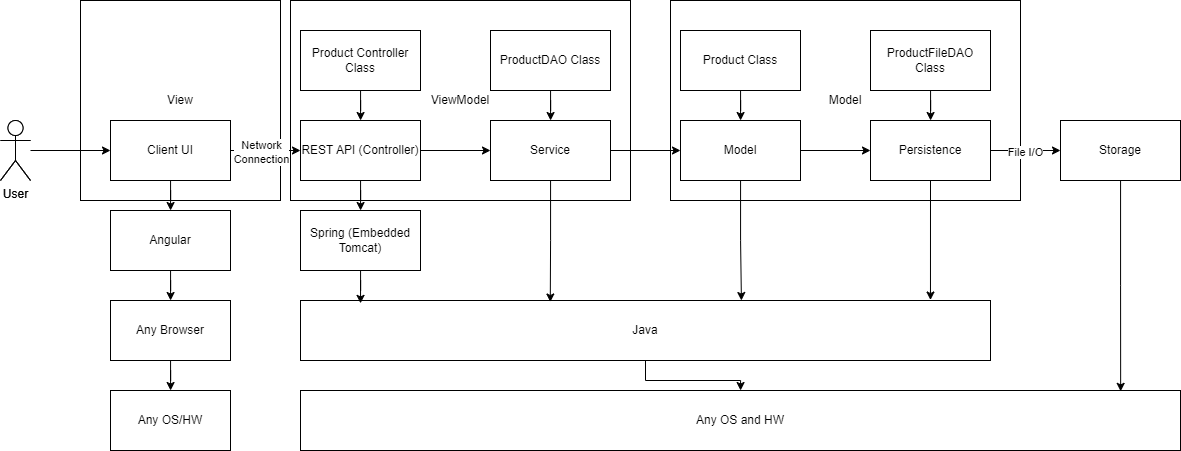

The diagram above was exported from draw.io. Its source (the exported page's mxGraphModel, read from the mxfile embedded in the PNG):
<mxGraphModel dx="2013" dy="1008" grid="1" gridSize="10" guides="1" tooltips="1" connect="1" arrows="1" fold="1" page="1" pageScale="1" pageWidth="850" pageHeight="1100" math="0" shadow="0">
  <root>
    <mxCell id="0" />
    <mxCell id="1" parent="0" />
    <mxCell id="Udoo_PiA3mYqDSVVhI0g-31" value="Model" style="rounded=0;whiteSpace=wrap;html=1;" vertex="1" parent="1">
      <mxGeometry x="730" y="180" width="350" height="200" as="geometry" />
    </mxCell>
    <mxCell id="Udoo_PiA3mYqDSVVhI0g-30" value="ViewModel" style="rounded=0;whiteSpace=wrap;html=1;" vertex="1" parent="1">
      <mxGeometry x="350" y="180" width="340" height="200" as="geometry" />
    </mxCell>
    <mxCell id="Udoo_PiA3mYqDSVVhI0g-29" value="View" style="whiteSpace=wrap;html=1;aspect=fixed;" vertex="1" parent="1">
      <mxGeometry x="140" y="180" width="200" height="200" as="geometry" />
    </mxCell>
    <mxCell id="Udoo_PiA3mYqDSVVhI0g-2" value="Client UI" style="rounded=0;whiteSpace=wrap;html=1;" vertex="1" parent="1">
      <mxGeometry x="170" y="300" width="120" height="60" as="geometry" />
    </mxCell>
    <mxCell id="Udoo_PiA3mYqDSVVhI0g-17" style="edgeStyle=orthogonalEdgeStyle;rounded=0;orthogonalLoop=1;jettySize=auto;html=1;" edge="1" parent="1" source="Udoo_PiA3mYqDSVVhI0g-4" target="Udoo_PiA3mYqDSVVhI0g-5">
      <mxGeometry relative="1" as="geometry" />
    </mxCell>
    <mxCell id="Udoo_PiA3mYqDSVVhI0g-4" value="Angular" style="rounded=0;whiteSpace=wrap;html=1;" vertex="1" parent="1">
      <mxGeometry x="170" y="390" width="120" height="60" as="geometry" />
    </mxCell>
    <mxCell id="Udoo_PiA3mYqDSVVhI0g-18" style="edgeStyle=orthogonalEdgeStyle;rounded=0;orthogonalLoop=1;jettySize=auto;html=1;" edge="1" parent="1" source="Udoo_PiA3mYqDSVVhI0g-5" target="Udoo_PiA3mYqDSVVhI0g-6">
      <mxGeometry relative="1" as="geometry" />
    </mxCell>
    <mxCell id="Udoo_PiA3mYqDSVVhI0g-5" value="Any Browser" style="rounded=0;whiteSpace=wrap;html=1;" vertex="1" parent="1">
      <mxGeometry x="170" y="480" width="120" height="60" as="geometry" />
    </mxCell>
    <mxCell id="Udoo_PiA3mYqDSVVhI0g-6" value="Any OS/HW" style="rounded=0;whiteSpace=wrap;html=1;" vertex="1" parent="1">
      <mxGeometry x="170" y="570" width="120" height="60" as="geometry" />
    </mxCell>
    <mxCell id="Udoo_PiA3mYqDSVVhI0g-20" style="edgeStyle=orthogonalEdgeStyle;rounded=0;orthogonalLoop=1;jettySize=auto;html=1;" edge="1" parent="1" source="Udoo_PiA3mYqDSVVhI0g-8" target="Udoo_PiA3mYqDSVVhI0g-9">
      <mxGeometry relative="1" as="geometry" />
    </mxCell>
    <mxCell id="Udoo_PiA3mYqDSVVhI0g-26" style="edgeStyle=orthogonalEdgeStyle;rounded=0;orthogonalLoop=1;jettySize=auto;html=1;" edge="1" parent="1" source="Udoo_PiA3mYqDSVVhI0g-8" target="hN_h7kBFEiUtMXuLd2Xa-1">
      <mxGeometry relative="1" as="geometry" />
    </mxCell>
    <mxCell id="Udoo_PiA3mYqDSVVhI0g-8" value="REST API (Controller)" style="rounded=0;whiteSpace=wrap;html=1;" vertex="1" parent="1">
      <mxGeometry x="360" y="300" width="120" height="60" as="geometry" />
    </mxCell>
    <mxCell id="Udoo_PiA3mYqDSVVhI0g-9" value="Spring (Embedded Tomcat)" style="rounded=0;whiteSpace=wrap;html=1;" vertex="1" parent="1">
      <mxGeometry x="360" y="390" width="120" height="60" as="geometry" />
    </mxCell>
    <mxCell id="Udoo_PiA3mYqDSVVhI0g-12" style="edgeStyle=orthogonalEdgeStyle;rounded=0;orthogonalLoop=1;jettySize=auto;html=1;" edge="1" parent="1" source="Udoo_PiA3mYqDSVVhI0g-10" target="Udoo_PiA3mYqDSVVhI0g-2">
      <mxGeometry relative="1" as="geometry" />
    </mxCell>
    <mxCell id="Udoo_PiA3mYqDSVVhI0g-10" value="User" style="shape=umlActor;verticalLabelPosition=bottom;verticalAlign=top;html=1;outlineConnect=0;" vertex="1" parent="1">
      <mxGeometry x="60" y="300" width="30" height="60" as="geometry" />
    </mxCell>
    <mxCell id="Udoo_PiA3mYqDSVVhI0g-27" style="edgeStyle=orthogonalEdgeStyle;rounded=0;orthogonalLoop=1;jettySize=auto;html=1;" edge="1" parent="1" source="hN_h7kBFEiUtMXuLd2Xa-1" target="hN_h7kBFEiUtMXuLd2Xa-2">
      <mxGeometry relative="1" as="geometry" />
    </mxCell>
    <mxCell id="hN_h7kBFEiUtMXuLd2Xa-1" value="Service" style="rounded=0;whiteSpace=wrap;html=1;" vertex="1" parent="1">
      <mxGeometry x="550" y="300" width="120" height="60" as="geometry" />
    </mxCell>
    <mxCell id="hN_h7kBFEiUtMXuLd2Xa-14" value="" style="edgeStyle=orthogonalEdgeStyle;rounded=0;orthogonalLoop=1;jettySize=auto;html=1;" edge="1" parent="1" source="Udoo_PiA3mYqDSVVhI0g-11" target="Udoo_PiA3mYqDSVVhI0g-23">
      <mxGeometry relative="1" as="geometry" />
    </mxCell>
    <mxCell id="Udoo_PiA3mYqDSVVhI0g-11" value="Java" style="rounded=0;whiteSpace=wrap;html=1;" vertex="1" parent="1">
      <mxGeometry x="360" y="480" width="690" height="60" as="geometry" />
    </mxCell>
    <mxCell id="Udoo_PiA3mYqDSVVhI0g-28" style="edgeStyle=orthogonalEdgeStyle;rounded=0;orthogonalLoop=1;jettySize=auto;html=1;" edge="1" parent="1" source="hN_h7kBFEiUtMXuLd2Xa-2" target="hN_h7kBFEiUtMXuLd2Xa-3">
      <mxGeometry relative="1" as="geometry" />
    </mxCell>
    <mxCell id="hN_h7kBFEiUtMXuLd2Xa-2" value="Model" style="rounded=0;whiteSpace=wrap;html=1;" vertex="1" parent="1">
      <mxGeometry x="740" y="300" width="120" height="60" as="geometry" />
    </mxCell>
    <mxCell id="hN_h7kBFEiUtMXuLd2Xa-6" value="" style="edgeStyle=orthogonalEdgeStyle;rounded=0;orthogonalLoop=1;jettySize=auto;html=1;" edge="1" parent="1" source="hN_h7kBFEiUtMXuLd2Xa-3" target="hN_h7kBFEiUtMXuLd2Xa-4">
      <mxGeometry relative="1" as="geometry" />
    </mxCell>
    <mxCell id="hN_h7kBFEiUtMXuLd2Xa-7" value="File I/O" style="edgeLabel;html=1;align=center;verticalAlign=middle;resizable=0;points=[];" connectable="0" vertex="1" parent="hN_h7kBFEiUtMXuLd2Xa-6">
      <mxGeometry y="-1" relative="1" as="geometry">
        <mxPoint as="offset" />
      </mxGeometry>
    </mxCell>
    <mxCell id="hN_h7kBFEiUtMXuLd2Xa-3" value="Persistence" style="rounded=0;whiteSpace=wrap;html=1;" vertex="1" parent="1">
      <mxGeometry x="930" y="300" width="120" height="60" as="geometry" />
    </mxCell>
    <mxCell id="Udoo_PiA3mYqDSVVhI0g-14" value="User" style="shape=umlActor;verticalLabelPosition=bottom;verticalAlign=top;html=1;outlineConnect=0;" vertex="1" parent="1">
      <mxGeometry x="60" y="300" width="30" height="60" as="geometry" />
    </mxCell>
    <mxCell id="Udoo_PiA3mYqDSVVhI0g-15" value="Client UI" style="rounded=0;whiteSpace=wrap;html=1;" vertex="1" parent="1">
      <mxGeometry x="170" y="300" width="120" height="60" as="geometry" />
    </mxCell>
    <mxCell id="hN_h7kBFEiUtMXuLd2Xa-4" value="Storage" style="rounded=0;whiteSpace=wrap;html=1;" vertex="1" parent="1">
      <mxGeometry x="1120" y="300" width="120" height="60" as="geometry" />
    </mxCell>
    <mxCell id="Udoo_PiA3mYqDSVVhI0g-23" value="Any OS and HW" style="rounded=0;whiteSpace=wrap;html=1;" vertex="1" parent="1">
      <mxGeometry x="360" y="570" width="880" height="60" as="geometry" />
    </mxCell>
    <mxCell id="Udoo_PiA3mYqDSVVhI0g-24" style="edgeStyle=orthogonalEdgeStyle;rounded=0;orthogonalLoop=1;jettySize=auto;html=1;entryX=0.932;entryY=0.014;entryDx=0;entryDy=0;entryPerimeter=0;" edge="1" parent="1" source="hN_h7kBFEiUtMXuLd2Xa-4" target="Udoo_PiA3mYqDSVVhI0g-23">
      <mxGeometry relative="1" as="geometry" />
    </mxCell>
    <mxCell id="Udoo_PiA3mYqDSVVhI0g-19" style="edgeStyle=orthogonalEdgeStyle;rounded=0;orthogonalLoop=1;jettySize=auto;html=1;" edge="1" parent="1" source="Udoo_PiA3mYqDSVVhI0g-15" target="Udoo_PiA3mYqDSVVhI0g-8">
      <mxGeometry relative="1" as="geometry" />
    </mxCell>
    <mxCell id="hN_h7kBFEiUtMXuLd2Xa-10" value="Network&lt;br&gt;Connection" style="edgeLabel;html=1;align=center;verticalAlign=middle;resizable=0;points=[];" connectable="0" vertex="1" parent="Udoo_PiA3mYqDSVVhI0g-19">
      <mxGeometry x="-0.1143" y="-1" relative="1" as="geometry">
        <mxPoint as="offset" />
      </mxGeometry>
    </mxCell>
    <mxCell id="Udoo_PiA3mYqDSVVhI0g-16" style="edgeStyle=orthogonalEdgeStyle;rounded=0;orthogonalLoop=1;jettySize=auto;html=1;" edge="1" parent="1" source="Udoo_PiA3mYqDSVVhI0g-15" target="Udoo_PiA3mYqDSVVhI0g-4">
      <mxGeometry relative="1" as="geometry" />
    </mxCell>
    <mxCell id="Udoo_PiA3mYqDSVVhI0g-25" style="edgeStyle=orthogonalEdgeStyle;rounded=0;orthogonalLoop=1;jettySize=auto;html=1;entryX=0.087;entryY=0.048;entryDx=0;entryDy=0;entryPerimeter=0;" edge="1" parent="1" source="Udoo_PiA3mYqDSVVhI0g-9" target="Udoo_PiA3mYqDSVVhI0g-11">
      <mxGeometry relative="1" as="geometry" />
    </mxCell>
    <mxCell id="hN_h7kBFEiUtMXuLd2Xa-5" style="edgeStyle=orthogonalEdgeStyle;rounded=0;orthogonalLoop=1;jettySize=auto;html=1;exitX=0.5;exitY=1;exitDx=0;exitDy=0;entryX=0.913;entryY=-0.008;entryDx=0;entryDy=0;entryPerimeter=0;" edge="1" parent="1" source="hN_h7kBFEiUtMXuLd2Xa-3" target="Udoo_PiA3mYqDSVVhI0g-11">
      <mxGeometry relative="1" as="geometry" />
    </mxCell>
    <mxCell id="Udoo_PiA3mYqDSVVhI0g-32" style="edgeStyle=orthogonalEdgeStyle;rounded=0;orthogonalLoop=1;jettySize=auto;html=1;entryX=0.362;entryY=0.025;entryDx=0;entryDy=0;entryPerimeter=0;" edge="1" parent="1" source="hN_h7kBFEiUtMXuLd2Xa-1" target="Udoo_PiA3mYqDSVVhI0g-11">
      <mxGeometry relative="1" as="geometry" />
    </mxCell>
    <mxCell id="Udoo_PiA3mYqDSVVhI0g-33" style="edgeStyle=orthogonalEdgeStyle;rounded=0;orthogonalLoop=1;jettySize=auto;html=1;entryX=0.639;entryY=0;entryDx=0;entryDy=0;entryPerimeter=0;" edge="1" parent="1" source="hN_h7kBFEiUtMXuLd2Xa-2" target="Udoo_PiA3mYqDSVVhI0g-11">
      <mxGeometry relative="1" as="geometry" />
    </mxCell>
    <mxCell id="hQLuKz7VMo1Rqbe6zdHy-2" value="" style="edgeStyle=orthogonalEdgeStyle;rounded=0;orthogonalLoop=1;jettySize=auto;html=1;" edge="1" parent="1" source="hQLuKz7VMo1Rqbe6zdHy-1" target="Udoo_PiA3mYqDSVVhI0g-8">
      <mxGeometry relative="1" as="geometry" />
    </mxCell>
    <mxCell id="hQLuKz7VMo1Rqbe6zdHy-1" value="Product Controller Class" style="rounded=0;whiteSpace=wrap;html=1;" vertex="1" parent="1">
      <mxGeometry x="360" y="210" width="120" height="60" as="geometry" />
    </mxCell>
    <mxCell id="hQLuKz7VMo1Rqbe6zdHy-4" value="" style="edgeStyle=orthogonalEdgeStyle;rounded=0;orthogonalLoop=1;jettySize=auto;html=1;" edge="1" parent="1" source="hQLuKz7VMo1Rqbe6zdHy-3" target="hN_h7kBFEiUtMXuLd2Xa-2">
      <mxGeometry relative="1" as="geometry" />
    </mxCell>
    <mxCell id="hQLuKz7VMo1Rqbe6zdHy-3" value="Product Class" style="rounded=0;whiteSpace=wrap;html=1;" vertex="1" parent="1">
      <mxGeometry x="740" y="210" width="120" height="60" as="geometry" />
    </mxCell>
    <mxCell id="hQLuKz7VMo1Rqbe6zdHy-6" value="" style="edgeStyle=orthogonalEdgeStyle;rounded=0;orthogonalLoop=1;jettySize=auto;html=1;" edge="1" parent="1" source="hQLuKz7VMo1Rqbe6zdHy-5" target="hN_h7kBFEiUtMXuLd2Xa-3">
      <mxGeometry relative="1" as="geometry" />
    </mxCell>
    <mxCell id="hQLuKz7VMo1Rqbe6zdHy-5" value="ProductFileDAO Class" style="rounded=0;whiteSpace=wrap;html=1;" vertex="1" parent="1">
      <mxGeometry x="930" y="210" width="120" height="60" as="geometry" />
    </mxCell>
    <mxCell id="hQLuKz7VMo1Rqbe6zdHy-9" value="" style="edgeStyle=orthogonalEdgeStyle;rounded=0;orthogonalLoop=1;jettySize=auto;html=1;" edge="1" parent="1" source="hQLuKz7VMo1Rqbe6zdHy-7" target="hN_h7kBFEiUtMXuLd2Xa-1">
      <mxGeometry relative="1" as="geometry" />
    </mxCell>
    <mxCell id="hQLuKz7VMo1Rqbe6zdHy-7" value="ProductDAO Class" style="rounded=0;whiteSpace=wrap;html=1;" vertex="1" parent="1">
      <mxGeometry x="550" y="210" width="120" height="60" as="geometry" />
    </mxCell>
  </root>
</mxGraphModel>